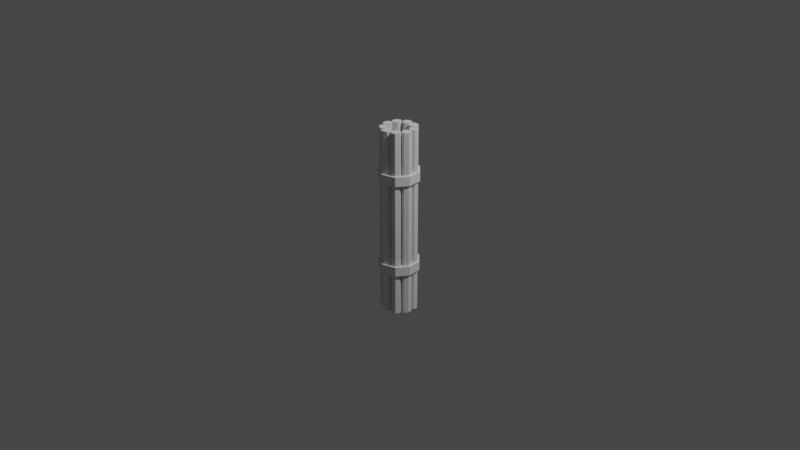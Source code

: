 # Source: gun.blend  (saved by Blender 2.82.6; exported with 4.5.12 LTS)
import bpy
from mathutils import Matrix  # noqa: F401  (used for matrix-valued properties, if any)

bpy.ops.wm.read_factory_settings(use_empty=True)
scene = bpy.context.scene
scene.name = 'Scene'

# ---- collections
col_collection = bpy.data.collections.new('Collection'); scene.collection.children.link(col_collection)

# ---- world
world_world = bpy.data.worlds.new('World'); scene.world = world_world
world_world.use_nodes = True; world_world.node_tree.nodes.clear()
_N = world_world.node_tree.nodes; _L = world_world.node_tree.links
n0 = _N.new('ShaderNodeOutputWorld'); n0.name = 'World Output'; n0.location = (300, 300)
n1 = _N.new('ShaderNodeBackground'); n1.name = 'Background'; n1.location = (10, 300)
n1.inputs[0].default_value = (0.05088, 0.05088, 0.05088, 1.0)
_L.new(n1.outputs[0], n0.inputs[0])
n0.is_active_output = True
world_world.color = (0.05088, 0.05088, 0.05088)
world_world.use_sun_shadow = False
world_world.sun_shadow_jitter_overblur = 0.0

# ---- cameras
cam_camera = bpy.data.cameras.new('Camera')
cam_camera.clip_end = 100.0
cam_camera.ortho_scale = 7.314

# ---- lights
light_light = bpy.data.lights.new('Light', 'POINT')
light_light.transmission_factor = 0.0
light_light.energy = 1000.0
light_light.shadow_soft_size = 0.1
light_light.shadow_maximum_resolution = 0.006
light_light.use_absolute_resolution = True

# ---- meshes
me_cylinder_001 = bpy.data.meshes.new('Cylinder.001')
me_cylinder_001.from_pydata([(0.0, 0.025, -0.5), (0.0, 0.025, 0.5), (0.01768, 0.01768, -0.5), (0.01768, 0.01768, 0.5), (0.025, -1.093e-09, -0.5), (0.025, -1.093e-09, 0.5), (0.01768, -0.01768, -0.5), (0.01768, -0.01768, 0.5), (-2.186e-09, -0.025, -0.5), (-2.186e-09, -0.025, 0.5), (-0.01768, -0.01768, -0.5), (-0.01768, -0.01768, 0.5), (-0.025, 2.981e-10, -0.5), (-0.025, 2.981e-10, 0.5), (-0.01768, 0.01768, -0.5), (-0.01768, 0.01768, 0.5)], [], [(0, 1, 3, 2), (2, 3, 5, 4), (4, 5, 7, 6), (6, 7, 9, 8), (8, 9, 11, 10), (10, 11, 13, 12), (3, 1, 15, 13, 11, 9, 7, 5), (12, 13, 15, 14), (14, 15, 1, 0), (0, 2, 4, 6, 8, 10, 12, 14)])
_uv = me_cylinder_001.uv_layers.new(name='UVMap')
_uv.uv.foreach_set('vector', [1.0, 0.5, 1.0, 1.0, 0.875, 1.0, 0.875, 0.5, 0.875, 0.5, 0.875, 1.0, 0.75, 1.0, 0.75, 0.5, 0.75, 0.5, 0.75, 1.0, 0.625, 1.0, 0.625, 0.5, 0.625, 0.5, 0.625, 1.0, 0.5, 1.0, 0.5, 0.5, 0.5, 0.5, 0.5, 1.0, 0.375, 1.0, 0.375, 0.5, 0.375, 0.5, 0.375, 1.0, 0.25, 1.0, 0.25, 0.5, 0.4197, 0.4197, 0.25, 0.49, 0.08029, 0.4197, 0.01, 0.25, 0.08029, 0.08029, 0.25, 0.01, 0.4197, 0.08029, 0.49, 0.25, 0.25, 0.5, 0.25, 1.0, 0.125, 1.0, 0.125, 0.5, 0.125, 0.5, 0.125, 1.0, 0.0, 1.0, 0.0, 0.5, 0.75, 0.49, 0.9197, 0.4197, 0.99, 0.25, 0.9197, 0.08029, 0.75, 0.01, 0.5803, 0.08029, 0.51, 0.25, 0.5803, 0.4197])
me_cylinder_001.use_remesh_fix_poles = True
me_cylinder_001.use_remesh_preserve_attributes = False
me_cylinder_001.use_mirror_vertex_groups = False
me_cylinder_001.update()
me_cylinder_002 = bpy.data.meshes.new('Cylinder.002')
me_cylinder_002.from_pydata([(0.0, 0.22, -0.05), (0.0, 0.22, 0.05), (0.1414, 0.1685, -0.05), (0.1414, 0.1685, 0.05), (0.2167, 0.0382, -0.05), (0.2167, 0.0382, 0.05), (0.1905, -0.11, -0.05), (0.1905, -0.11, 0.05), (0.07524, -0.2067, -0.05), (0.07524, -0.2067, 0.05), (-0.07524, -0.2067, -0.05), (-0.07524, -0.2067, 0.05), (-0.1905, -0.11, -0.05), (-0.1905, -0.11, 0.05), (-0.2167, 0.0382, -0.05), (-0.2167, 0.0382, 0.05), (-0.1414, 0.1685, -0.05), (-0.1414, 0.1685, 0.05)], [], [(0, 1, 3, 2), (2, 3, 5, 4), (4, 5, 7, 6), (6, 7, 9, 8), (8, 9, 11, 10), (10, 11, 13, 12), (12, 13, 15, 14), (3, 1, 17, 15, 13, 11, 9, 7, 5), (14, 15, 17, 16), (16, 17, 1, 0), (0, 2, 4, 6, 8, 10, 12, 14, 16)])
_uv = me_cylinder_002.uv_layers.new(name='UVMap')
_uv.uv.foreach_set('vector', [1.0, 0.5, 1.0, 1.0, 0.8889, 1.0, 0.8889, 0.5, 0.8889, 0.5, 0.8889, 1.0, 0.7778, 1.0, 0.7778, 0.5, 0.7778, 0.5, 0.7778, 1.0, 0.6667, 1.0, 0.6667, 0.5, 0.6667, 0.5, 0.6667, 1.0, 0.5556, 1.0, 0.5556, 0.5, 0.5556, 0.5, 0.5556, 1.0, 0.4444, 1.0, 0.4444, 0.5, 0.4444, 0.5, 0.4444, 1.0, 0.3333, 1.0, 0.3333, 0.5, 0.3333, 0.5, 0.3333, 1.0, 0.2222, 1.0, 0.2222, 0.5, 0.4043, 0.4339, 0.25, 0.49, 0.09573, 0.4339, 0.01365, 0.2917, 0.04215, 0.13, 0.1679, 0.02447, 0.3321, 0.02447, 0.4578, 0.13, 0.4864, 0.2917, 0.2222, 0.5, 0.2222, 1.0, 0.1111, 1.0, 0.1111, 0.5, 0.1111, 0.5, 0.1111, 1.0, 4.47e-08, 1.0, 4.47e-08, 0.5, 0.75, 0.49, 0.9043, 0.4339, 0.9864, 0.2917, 0.9578, 0.13, 0.8321, 0.02447, 0.6679, 0.02447, 0.5422, 0.13, 0.5136, 0.2917, 0.5957, 0.4339])
me_cylinder_002.use_remesh_fix_poles = True
me_cylinder_002.use_remesh_preserve_attributes = False
me_cylinder_002.use_mirror_vertex_groups = False
me_cylinder_002.update()
me_cylinder_003 = bpy.data.meshes.new('Cylinder.003')
me_cylinder_003.from_pydata([(0.0, 0.22, -0.05), (0.0, 0.22, 0.05), (0.1414, 0.1685, -0.05), (0.1414, 0.1685, 0.05), (0.2167, 0.0382, -0.05), (0.2167, 0.0382, 0.05), (0.1905, -0.11, -0.05), (0.1905, -0.11, 0.05), (0.07524, -0.2067, -0.05), (0.07524, -0.2067, 0.05), (-0.07524, -0.2067, -0.05), (-0.07524, -0.2067, 0.05), (-0.1905, -0.11, -0.05), (-0.1905, -0.11, 0.05), (-0.2167, 0.0382, -0.05), (-0.2167, 0.0382, 0.05), (-0.1414, 0.1685, -0.05), (-0.1414, 0.1685, 0.05)], [], [(0, 1, 3, 2), (2, 3, 5, 4), (4, 5, 7, 6), (6, 7, 9, 8), (8, 9, 11, 10), (10, 11, 13, 12), (12, 13, 15, 14), (3, 1, 17, 15, 13, 11, 9, 7, 5), (14, 15, 17, 16), (16, 17, 1, 0), (0, 2, 4, 6, 8, 10, 12, 14, 16)])
_uv = me_cylinder_003.uv_layers.new(name='UVMap')
_uv.uv.foreach_set('vector', [1.0, 0.5, 1.0, 1.0, 0.8889, 1.0, 0.8889, 0.5, 0.8889, 0.5, 0.8889, 1.0, 0.7778, 1.0, 0.7778, 0.5, 0.7778, 0.5, 0.7778, 1.0, 0.6667, 1.0, 0.6667, 0.5, 0.6667, 0.5, 0.6667, 1.0, 0.5556, 1.0, 0.5556, 0.5, 0.5556, 0.5, 0.5556, 1.0, 0.4444, 1.0, 0.4444, 0.5, 0.4444, 0.5, 0.4444, 1.0, 0.3333, 1.0, 0.3333, 0.5, 0.3333, 0.5, 0.3333, 1.0, 0.2222, 1.0, 0.2222, 0.5, 0.4043, 0.4339, 0.25, 0.49, 0.09573, 0.4339, 0.01365, 0.2917, 0.04215, 0.13, 0.1679, 0.02447, 0.3321, 0.02447, 0.4578, 0.13, 0.4864, 0.2917, 0.2222, 0.5, 0.2222, 1.0, 0.1111, 1.0, 0.1111, 0.5, 0.1111, 0.5, 0.1111, 1.0, 4.47e-08, 1.0, 4.47e-08, 0.5, 0.75, 0.49, 0.9043, 0.4339, 0.9864, 0.2917, 0.9578, 0.13, 0.8321, 0.02447, 0.6679, 0.02447, 0.5422, 0.13, 0.5136, 0.2917, 0.5957, 0.4339])
me_cylinder_003.use_remesh_fix_poles = True
me_cylinder_003.use_remesh_preserve_attributes = False
me_cylinder_003.use_mirror_vertex_groups = False
me_cylinder_003.update()

# ---- curves / text
cu_nurbscircle = bpy.data.curves.new('NurbsCircle', 'CURVE')
cu_nurbscircle.dimensions = '3D'
_sp = cu_nurbscircle.splines.new('NURBS'); _sp.points.add(7)
_sp.points.foreach_set('co', [0.0, -0.15, 0.0, 1.0, -0.15, -0.15, 0.0, 0.3536, -0.15, 0.0, 0.0, 1.0, -0.15, 0.15, 0.0, 0.3536, 0.0, 0.15, 0.0, 1.0, 0.15, 0.15, 0.0, 0.3536, 0.15, 0.0, 0.0, 1.0, 0.15, -0.15, 0.0, 0.3536])
_sp.order_v = 0
_sp.use_cyclic_u = True
cu_nurbscircle.path_duration = 12
cu_nurbscircle.use_path = True
cu_nurbscircle.use_path_follow = True
cu_nurbscircle.use_path_clamp = True
cu_nurbscircle.fill_mode = 'FULL'

# ---- objects
ob_light = bpy.data.objects.new('Light', light_light)
ob_camera = bpy.data.objects.new('Camera', cam_camera)
ob_cylinder_001 = bpy.data.objects.new('Cylinder.001', me_cylinder_001)
ob_nurbscircle = bpy.data.objects.new('NurbsCircle', cu_nurbscircle)
ob_cylinder = bpy.data.objects.new('Cylinder', me_cylinder_002)
ob_cylinder_002 = bpy.data.objects.new('Cylinder.002', me_cylinder_003)

# ---- transforms, parenting, visibility, modifiers, constraints
ob_light.location = (4.076, 1.005, 5.904)
ob_light.rotation_euler = (0.6503, 0.05522, 1.866)
ob_light.lock_rotations_4d = False
ob_light.empty_display_type = 'ARROWS'
ob_light.color = (0.0, 0.0, 0.0, 0.0)
ob_light.lineart.crease_threshold = 0.0
ob_camera.location = (7.359, -6.926, 4.958)
ob_camera.rotation_euler = (1.109, 0.0, 0.8149)
ob_camera.lock_rotations_4d = False
ob_camera.empty_display_type = 'ARROWS'
ob_camera.color = (0.0, 0.0, 0.0, 0.0)
ob_camera.display_type = 'WIRE'
ob_camera.lineart.crease_threshold = 0.0
ob_cylinder_001.location = (0.0, 0.0, 0.0)
ob_cylinder_001.scale = (2.0, 2.0, 2.0)
ob_cylinder_001.lineart.crease_threshold = 0.0
_m = ob_cylinder_001.modifiers.new('Array', 'ARRAY')
_m.count = 9
_m.curve = ob_nurbscircle
_m.constant_offset_displace = (0.08, 0.0, 0.0)
_m.relative_offset_displace = (1.05, 0.0, 0.0)
_m.offset_object = ob_nurbscircle
_m = ob_cylinder_001.modifiers.new('Curve', 'CURVE')
_m.object = ob_nurbscircle
ob_nurbscircle.location = (0.0, 0.0, 0.0)
ob_nurbscircle.lineart.crease_threshold = 0.0
ob_cylinder.location = (0.0, 0.0, -0.5)
ob_cylinder.rotation_euler = (0.0, 0.0, 0.288)
ob_cylinder.lineart.crease_threshold = 0.0
ob_cylinder_002.location = (0.0, 0.0, 0.5)
ob_cylinder_002.rotation_euler = (0.0, 0.0, 0.288)
ob_cylinder_002.lineart.crease_threshold = 0.0

# ---- collection membership
col_collection.objects.link(ob_light)
col_collection.objects.link(ob_camera)
col_collection.objects.link(ob_cylinder_001)
col_collection.objects.link(ob_nurbscircle)
col_collection.objects.link(ob_cylinder)
col_collection.objects.link(ob_cylinder_002)

# ---- scene / render settings (as saved in the file)
scene.camera = ob_camera
scene.frame_start = 1; scene.frame_end = 250; scene.frame_set(0)
scene.render.engine = 'BLENDER_EEVEE_NEXT'
scene.cycles.use_denoising = False
scene.cycles.samples = 128
scene.cycles.sampling_pattern = 'TABULATED_SOBOL'
scene.cycles.use_adaptive_sampling = False
scene.cycles.use_light_tree = False
scene.view_settings.view_transform = 'Filmic'
bpy.context.view_layer.update()
